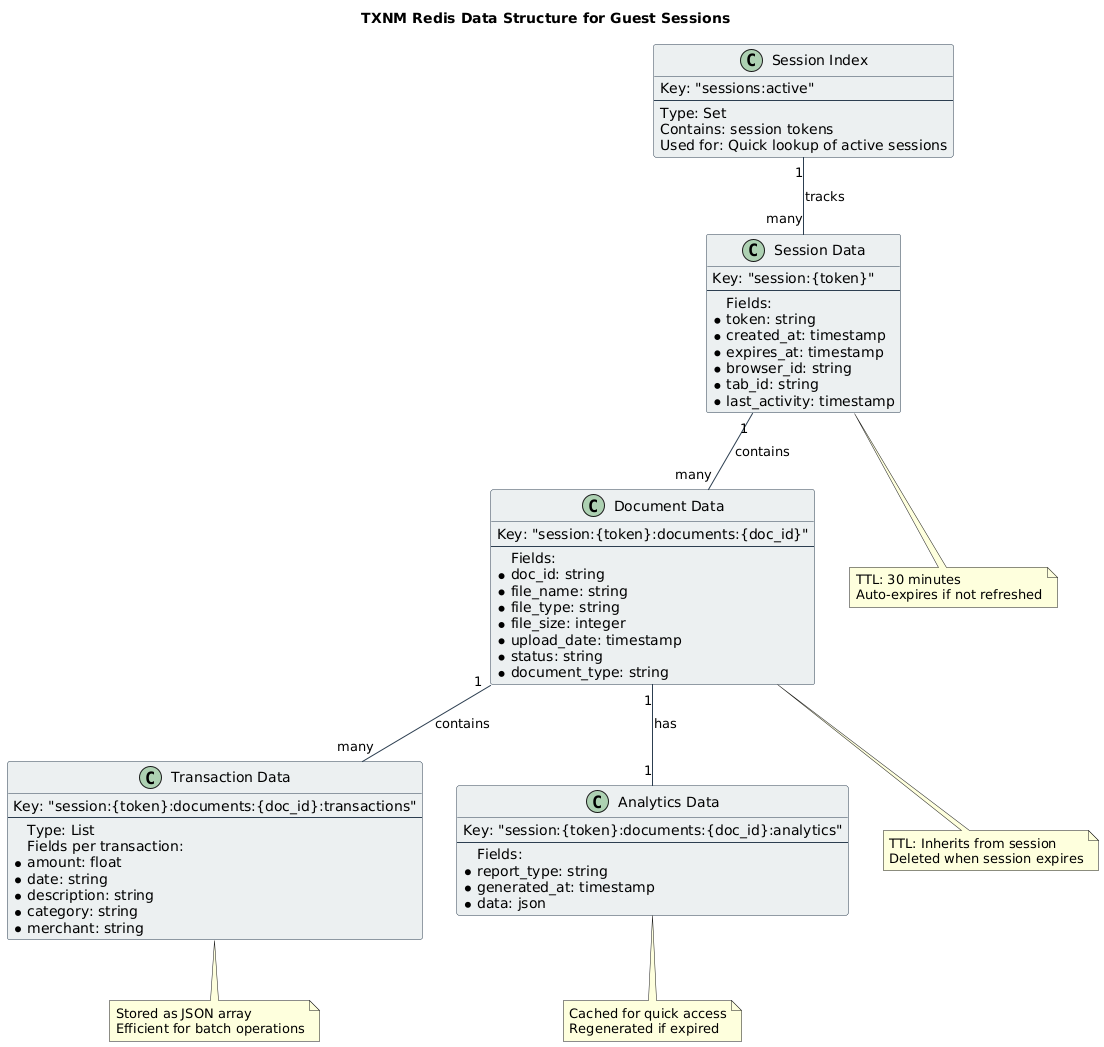

The diagram above was rendered by PlantUML. Its source (embedded in the PNG):
@startuml
title TXNM Redis Data Structure for Guest Sessions

' Styling
skinparam class {
    BackgroundColor #ECF0F1
    BorderColor #2C3E50
    ArrowColor #2C3E50
}

' Redis Keys Structure
class "Session Data" as session {
    Key: "session:{token}"
    --
    Fields:
    * token: string
    * created_at: timestamp
    * expires_at: timestamp
    * browser_id: string
    * tab_id: string
    * last_activity: timestamp
}

class "Document Data" as document {
    Key: "session:{token}:documents:{doc_id}"
    --
    Fields:
    * doc_id: string
    * file_name: string
    * file_type: string
    * file_size: integer
    * upload_date: timestamp
    * status: string
    * document_type: string
}

class "Transaction Data" as transaction {
    Key: "session:{token}:documents:{doc_id}:transactions"
    --
    Type: List
    Fields per transaction:
    * amount: float
    * date: string
    * description: string
    * category: string
    * merchant: string
}

class "Analytics Data" as analytics {
    Key: "session:{token}:documents:{doc_id}:analytics"
    --
    Fields:
    * report_type: string
    * generated_at: timestamp
    * data: json
}

class "Session Index" as index {
    Key: "sessions:active"
    --
    Type: Set
    Contains: session tokens
    Used for: Quick lookup of active sessions
}

' Relationships
session "1" -- "many" document : "contains"
document "1" -- "many" transaction : "contains"
document "1" -- "1" analytics : "has"
index "1" -- "many" session : "tracks"

' Notes
note bottom of session
  TTL: 30 minutes
  Auto-expires if not refreshed
end note

note bottom of document
  TTL: Inherits from session
  Deleted when session expires
end note

note bottom of transaction
  Stored as JSON array
  Efficient for batch operations
end note

note bottom of analytics
  Cached for quick access
  Regenerated if expired
end note
@enduml